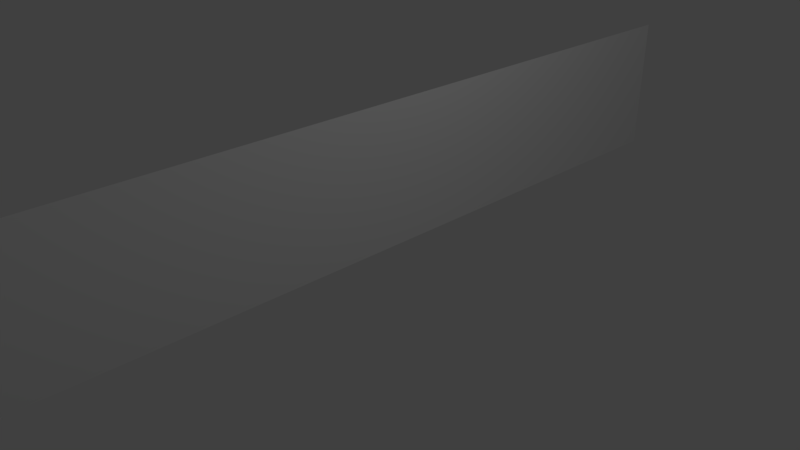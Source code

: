 # Source: fence.blend  (saved by Blender 2.79.0; exported with 4.5.12 LTS)
import bpy
from mathutils import Matrix  # noqa: F401  (used for matrix-valued properties, if any)

bpy.ops.wm.read_factory_settings(use_empty=True)
scene = bpy.context.scene
scene.name = 'Scene'

# ---- collections
col_collection_1 = bpy.data.collections.new('Collection 1'); scene.collection.children.link(col_collection_1)

# ---- world
world_world = bpy.data.worlds.new('World'); scene.world = world_world
world_world.color = (0.05088, 0.05088, 0.05088)
world_world.use_sun_shadow = False
world_world.sun_shadow_jitter_overblur = 0.0
world_world.cycles.sampling_method = 'MANUAL'

# ---- cameras
cam_camera = bpy.data.cameras.new('Camera')
cam_camera.clip_end = 100.0
cam_camera.lens = 35.0
cam_camera.sensor_width = 32.0
cam_camera.sensor_height = 18.0
cam_camera.ortho_scale = 7.314
cam_camera.dof.focus_distance = 0.0
cam_camera.dof.aperture_fstop = 128.0

# ---- lights
light_lamp = bpy.data.lights.new('Lamp', 'POINT')
light_lamp.transmission_factor = 0.0
light_lamp.cutoff_distance = 30.0
light_lamp.energy = 100.0
light_lamp.shadow_buffer_clip_start = 1.001
light_lamp.shadow_soft_size = 0.1
light_lamp.shadow_maximum_resolution = 0.006
light_lamp.use_absolute_resolution = True

# ---- meshes
me_plane = bpy.data.meshes.new('Plane')
me_plane.from_pydata([(-1.0, -6.051, 0.0), (1.0, -6.051, 0.0), (-1.0, 6.051, 0.0), (1.0, 6.051, 0.0)], [], [(0, 1, 3, 2)])
_uv = me_plane.uv_layers.new(name='UVMap')
_uv.uv.foreach_set('vector', [4.069e-05, 0.1653, 4.065e-05, 4.065e-05, 1.0, 4.065e-05, 1.0, 0.1653])
me_plane.use_remesh_preserve_volume = False
me_plane.use_remesh_preserve_attributes = False
me_plane.use_mirror_vertex_groups = False
me_plane.update()

# ---- objects
ob_plane = bpy.data.objects.new('Plane', me_plane)
ob_lamp = bpy.data.objects.new('Lamp', light_lamp)
ob_camera = bpy.data.objects.new('Camera', cam_camera)

# ---- transforms, parenting, visibility, modifiers, constraints
ob_plane.location = (0.0, 0.0, 0.9543)
ob_plane.rotation_euler = (-0.0, 1.571, 0.0)
ob_plane.lineart.crease_threshold = 0.0
ob_lamp.location = (4.076, 1.005, 5.904)
ob_lamp.rotation_euler = (0.6503, 0.05522, 1.866)
ob_lamp.lock_rotations_4d = False
ob_lamp.empty_display_type = 'ARROWS'
ob_lamp.color = (0.0, 0.0, 0.0, 0.0)
ob_lamp.lineart.crease_threshold = 0.0
ob_camera.location = (7.481, -6.508, 5.344)
ob_camera.rotation_euler = (1.109, 0.0, 0.8149)
ob_camera.lock_rotations_4d = False
ob_camera.empty_display_type = 'ARROWS'
ob_camera.color = (0.0, 0.0, 0.0, 0.0)
ob_camera.display_type = 'WIRE'
ob_camera.lineart.crease_threshold = 0.0

# ---- collection membership
col_collection_1.objects.link(ob_plane)
col_collection_1.objects.link(ob_lamp)
col_collection_1.objects.link(ob_camera)

# ---- scene / render settings (as saved in the file)
scene.camera = ob_camera
scene.frame_start = 1; scene.frame_end = 250; scene.frame_set(1)
scene.render.engine = 'BLENDER_EEVEE_NEXT'
scene.render.resolution_percentage = 50
scene.render.dither_intensity = 0.0
scene.cycles.use_denoising = False
scene.cycles.samples = 128
scene.cycles.sampling_pattern = 'TABULATED_SOBOL'
scene.cycles.use_adaptive_sampling = False
scene.cycles.use_light_tree = False
scene.cycles.blur_glossy = 0.0
scene.cycles.sample_clamp_indirect = 0.0
scene.view_settings.view_transform = 'Standard'
bpy.context.view_layer.update()
